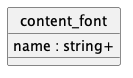

The diagram above was rendered by PlantUML. Its source (embedded in the PNG):
@startuml uml
skinparam monochrome true
skinparam linetype ortho
hide circle

entity content_font {
  name : string+
}

@enduml